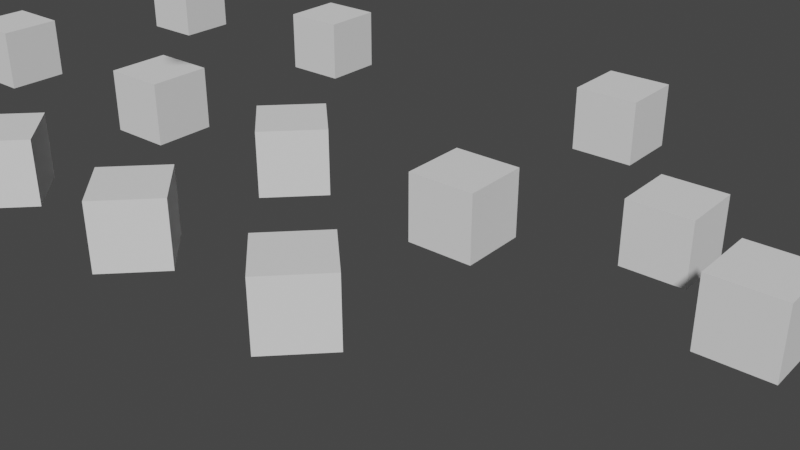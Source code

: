 # Source: scene3.blend  (saved by Blender 2.93.21; exported with 4.5.12 LTS)
import bpy
from mathutils import Matrix  # noqa: F401  (used for matrix-valued properties, if any)

bpy.ops.wm.read_factory_settings(use_empty=True)
scene = bpy.context.scene
scene.name = '场景'

# ---- collections
col_brick = bpy.data.collections.new('Brick'); scene.collection.children.link(col_brick)
col_test = bpy.data.collections.new('Test'); scene.collection.children.link(col_test)

# ---- world
world_x = bpy.data.worlds.new('世界环境'); scene.world = world_x
world_x.use_nodes = True; world_x.node_tree.nodes.clear()
_N = world_x.node_tree.nodes; _L = world_x.node_tree.links
n0 = _N.new('ShaderNodeOutputWorld'); n0.name = 'World Output'; n0.location = (300, 300)
n1 = _N.new('ShaderNodeBackground'); n1.name = 'Background'; n1.location = (10, 300)
n1.inputs[0].default_value = (0.05088, 0.05088, 0.05088, 1.0)
_L.new(n1.outputs[0], n0.inputs[0])
n0.is_active_output = True
world_x.color = (0.05088, 0.05088, 0.05088)
world_x.use_sun_shadow = False
world_x.sun_shadow_jitter_overblur = 0.0

# ---- meshes
me_box = bpy.data.meshes.new('box')
me_box.from_pydata([(-0.5, -0.5, -0.5), (-0.5, -0.5, 0.5), (-0.5, 0.5, -0.5), (-0.5, 0.5, 0.5), (0.5, -0.5, -0.5), (0.5, -0.5, 0.5), (0.5, 0.5, -0.5), (0.5, 0.5, 0.5)], [], [(0, 1, 3, 2), (2, 3, 7, 6), (6, 7, 5, 4), (4, 5, 1, 0), (2, 6, 4, 0), (7, 3, 1, 5)])
_uv = me_box.uv_layers.new(name='UV 贴图')
_uv.uv.foreach_set('vector', [0.375, 0.0, 0.625, 0.0, 0.625, 0.25, 0.375, 0.25, 0.375, 0.25, 0.625, 0.25, 0.625, 0.5, 0.375, 0.5, 0.375, 0.5, 0.625, 0.5, 0.625, 0.75, 0.375, 0.75, 0.375, 0.75, 0.625, 0.75, 0.625, 1.0, 0.375, 1.0, 0.125, 0.5, 0.375, 0.5, 0.375, 0.75, 0.125, 0.75, 0.625, 0.5, 0.875, 0.5, 0.875, 0.75, 0.625, 0.75])
me_box.use_remesh_fix_poles = True
me_box.use_remesh_preserve_attributes = False
me_box.update()

# ---- objects
ob_test_001 = bpy.data.objects.new('Test.001', None)
ob_005 = bpy.data.objects.new('立方体.005', me_box)
ob_test_002 = bpy.data.objects.new('Test.002', None)
ob_005_empty_001 = bpy.data.objects.new('立方体.005_Empty.001', None)
ob_brick = bpy.data.objects.new('Brick', me_box)
ob_brick_empty = bpy.data.objects.new('Brick_Empty', None)
ob_test = bpy.data.objects.new('Test', None)
ob_brick_001 = bpy.data.objects.new('Brick.001', None)
ob_brick_002 = bpy.data.objects.new('Brick.002', None)
ob_brick_003 = bpy.data.objects.new('Brick.003', None)
ob_brick_004 = bpy.data.objects.new('Brick.004', None)
ob_brick_005 = bpy.data.objects.new('Brick.005', None)

# ---- transforms, parenting, visibility, modifiers, constraints
ob_test_001.parent = ob_005
ob_test_001.location = (0.0, 0.0, -0.5)
ob_test_001.instance_type = 'COLLECTION'
ob_005.location = (-4.95, -4.95, 0.5)
ob_005.rotation_euler = (0.0, -0.0, -0.7854)
ob_test_002.location = (-10.0, 0.0, 0.0)
ob_test_002.instance_type = 'COLLECTION'
ob_005_empty_001.parent = ob_005
ob_005_empty_001.location = (0.0, 0.0, 0.0)
ob_005_empty_001.scale = (0.5, 0.5, 0.5)
ob_005_empty_001.empty_display_type = 'CUBE'
ob_005_empty_001.hide_select = True
ob_brick.location = (0.0, 0.0, 0.0)
ob_brick_empty.parent = ob_brick
ob_brick_empty.location = (0.0, 0.0, 0.0)
ob_brick_empty.scale = (0.5, 0.5, 0.5)
ob_brick_empty.empty_display_type = 'CUBE'
ob_brick_empty.hide_select = True
ob_test.location = (0.0, 0.0, 0.0)
ob_brick_001.parent = ob_test
ob_brick_001.location = (2.0, 2.0, 0.5)
ob_brick_001.instance_type = 'COLLECTION'
ob_brick_002.parent = ob_test
ob_brick_002.location = (-2.0, 2.0, 0.5)
ob_brick_002.instance_type = 'COLLECTION'
ob_brick_003.parent = ob_test
ob_brick_003.location = (2.0, -2.0, 0.5)
ob_brick_003.instance_type = 'COLLECTION'
ob_brick_004.parent = ob_test
ob_brick_004.location = (-2.0, -2.0, 0.5)
ob_brick_004.instance_type = 'COLLECTION'
ob_brick_005.parent = ob_test
ob_brick_005.location = (0.0, 0.0, 5.716)
ob_brick_005.instance_type = 'COLLECTION'
ob_test_001.instance_collection = col_test
ob_test_002.instance_collection = col_test
ob_brick_001.instance_collection = col_brick
ob_brick_002.instance_collection = col_brick
ob_brick_003.instance_collection = col_brick
ob_brick_004.instance_collection = col_brick
ob_brick_005.instance_collection = col_brick

# ---- collection membership
scene.collection.objects.link(ob_test_001)
scene.collection.objects.link(ob_005)
scene.collection.objects.link(ob_test_002)
scene.collection.objects.link(ob_005_empty_001)
col_brick.objects.link(ob_brick)
col_brick.objects.link(ob_brick_empty)
col_test.objects.link(ob_test)
col_test.objects.link(ob_brick_001)
col_test.objects.link(ob_brick_002)
col_test.objects.link(ob_brick_003)
col_test.objects.link(ob_brick_004)
col_test.objects.link(ob_brick_005)

# ---- scene / render settings (as saved in the file)
scene.frame_start = 1; scene.frame_end = 250; scene.frame_set(1)
scene.render.engine = 'CYCLES'
scene.cycles.use_denoising = False
scene.cycles.samples = 128
scene.cycles.sampling_pattern = 'TABULATED_SOBOL'
scene.cycles.use_adaptive_sampling = False
scene.cycles.use_light_tree = False
scene.view_settings.view_transform = 'Filmic'
bpy.context.view_layer.update()

# ---- added for rendering (the .blend has no active camera and no usable light): camera, sun
cam_auto = bpy.data.cameras.new('AutoCamera')
cam_auto.lens = 50.0
cam_auto.sensor_width = 36.0
cam_auto.clip_end = 1000.0
ob_auto_camera = bpy.data.objects.new('AutoCamera', cam_auto)
scene.collection.objects.link(ob_auto_camera)
ob_auto_camera.location = (5.59627, -12.3881, 6.78976)
ob_auto_camera.rotation_euler = (1.09748, -7.21219e-08, 0.694738)
scene.camera = ob_auto_camera
light_auto_sun = bpy.data.lights.new('AutoSun', 'SUN')
light_auto_sun.energy = 3.0
light_auto_sun.angle = 0.0523599
ob_auto_sun = bpy.data.objects.new('AutoSun', light_auto_sun)
scene.collection.objects.link(ob_auto_sun)
ob_auto_sun.rotation_euler = (0.872665, 0.174533, 0.523599)
bpy.context.view_layer.update()
